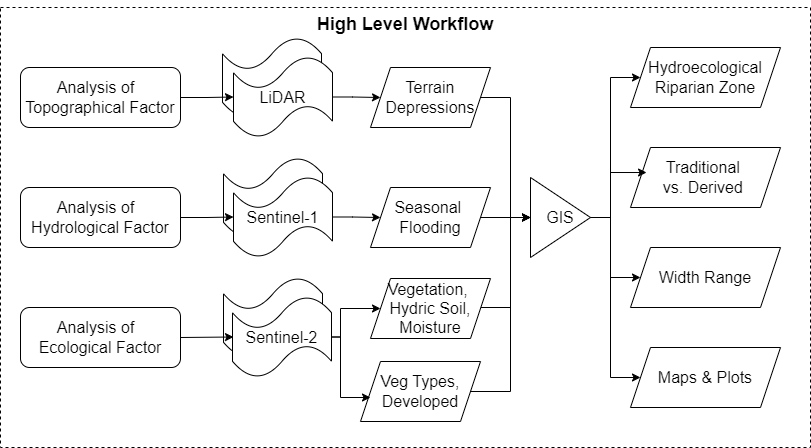

The diagram above was exported from draw.io. Its source (the exported page's mxGraphModel, read from the mxfile embedded in the PNG):
<mxGraphModel dx="2247" dy="822" grid="1" gridSize="10" guides="1" tooltips="1" connect="1" arrows="1" fold="1" page="1" pageScale="1" pageWidth="827" pageHeight="1169" math="0" shadow="0">
  <root>
    <mxCell id="0" />
    <mxCell id="1" parent="0" />
    <mxCell id="m4_pbf9Ti8N78k4BTB3g-1" value="&lt;b&gt;&lt;font style=&quot;font-size: 18px;&quot;&gt;High Level Workflow&lt;/font&gt;&lt;/b&gt;" style="rounded=0;whiteSpace=wrap;html=1;verticalAlign=top;fontSize=17;dashed=1;fillColor=none;movable=1;resizable=1;rotatable=1;deletable=1;editable=1;locked=0;connectable=1;" vertex="1" parent="1">
      <mxGeometry x="-820" y="80" width="810" height="440" as="geometry" />
    </mxCell>
    <mxCell id="m4_pbf9Ti8N78k4BTB3g-2" style="edgeStyle=orthogonalEdgeStyle;rounded=0;orthogonalLoop=1;jettySize=auto;html=1;exitX=1;exitY=0.5;exitDx=0;exitDy=0;exitPerimeter=0;entryX=0;entryY=0.5;entryDx=0;entryDy=0;fontSize=16;" edge="1" parent="1" source="m4_pbf9Ti8N78k4BTB3g-24" target="m4_pbf9Ti8N78k4BTB3g-4">
      <mxGeometry relative="1" as="geometry" />
    </mxCell>
    <mxCell id="m4_pbf9Ti8N78k4BTB3g-3" style="edgeStyle=orthogonalEdgeStyle;rounded=0;orthogonalLoop=1;jettySize=auto;html=1;exitX=1;exitY=0.5;exitDx=0;exitDy=0;entryX=0;entryY=0.5;entryDx=0;entryDy=0;" edge="1" parent="1" source="m4_pbf9Ti8N78k4BTB3g-4" target="m4_pbf9Ti8N78k4BTB3g-17">
      <mxGeometry relative="1" as="geometry">
        <Array as="points">
          <mxPoint x="-310" y="170" />
          <mxPoint x="-310" y="290" />
        </Array>
      </mxGeometry>
    </mxCell>
    <mxCell id="m4_pbf9Ti8N78k4BTB3g-4" value="&lt;span&gt;Terrain Depressions&lt;/span&gt;" style="shape=parallelogram;perimeter=parallelogramPerimeter;whiteSpace=wrap;html=1;fixedSize=1;fontSize=16;" vertex="1" parent="1">
      <mxGeometry x="-450" y="140" width="120" height="60" as="geometry" />
    </mxCell>
    <mxCell id="m4_pbf9Ti8N78k4BTB3g-5" value="&lt;span&gt;Analysis of&amp;nbsp;&amp;nbsp;&lt;br&gt;&lt;/span&gt;&lt;div&gt;&lt;span style=&quot;background-color: transparent; color: light-dark(rgb(0, 0, 0), rgb(255, 255, 255));&quot;&gt;Hydrological&amp;nbsp;&lt;/span&gt;&lt;span style=&quot;background-color: transparent; color: light-dark(rgb(0, 0, 0), rgb(255, 255, 255));&quot;&gt;Factor&lt;/span&gt;&lt;/div&gt;" style="rounded=1;whiteSpace=wrap;html=1;fontSize=16;" vertex="1" parent="1">
      <mxGeometry x="-800" y="260" width="160" height="60" as="geometry" />
    </mxCell>
    <mxCell id="m4_pbf9Ti8N78k4BTB3g-6" value="&lt;span&gt;Analysis of&amp;nbsp;&amp;nbsp;&lt;/span&gt;&lt;div&gt;&lt;span&gt;Topographical Factor&lt;/span&gt;&lt;/div&gt;" style="rounded=1;whiteSpace=wrap;html=1;fontSize=16;" vertex="1" parent="1">
      <mxGeometry x="-800" y="140" width="160" height="60" as="geometry" />
    </mxCell>
    <mxCell id="m4_pbf9Ti8N78k4BTB3g-7" value="&lt;span&gt;Analysis of&amp;nbsp;&amp;nbsp;&lt;br&gt;&lt;/span&gt;&lt;div&gt;&lt;span style=&quot;background-color: transparent; color: light-dark(rgb(0, 0, 0), rgb(255, 255, 255));&quot;&gt;Ecological&amp;nbsp;&lt;/span&gt;&lt;span style=&quot;background-color: transparent; color: light-dark(rgb(0, 0, 0), rgb(255, 255, 255));&quot;&gt;Factor&lt;/span&gt;&lt;/div&gt;" style="rounded=1;whiteSpace=wrap;html=1;fontSize=16;" vertex="1" parent="1">
      <mxGeometry x="-800" y="380" width="160" height="60" as="geometry" />
    </mxCell>
    <mxCell id="m4_pbf9Ti8N78k4BTB3g-8" style="edgeStyle=orthogonalEdgeStyle;rounded=0;orthogonalLoop=1;jettySize=auto;html=1;exitX=1;exitY=0.5;exitDx=0;exitDy=0;exitPerimeter=0;entryX=0;entryY=0.5;entryDx=0;entryDy=0;fontSize=16;" edge="1" parent="1" source="m4_pbf9Ti8N78k4BTB3g-27" target="m4_pbf9Ti8N78k4BTB3g-11">
      <mxGeometry relative="1" as="geometry" />
    </mxCell>
    <mxCell id="m4_pbf9Ti8N78k4BTB3g-9" style="edgeStyle=orthogonalEdgeStyle;rounded=0;orthogonalLoop=1;jettySize=auto;html=1;exitX=1;exitY=0.5;exitDx=0;exitDy=0;exitPerimeter=0;entryX=0;entryY=0.5;entryDx=0;entryDy=0;fontSize=16;" edge="1" parent="1" source="m4_pbf9Ti8N78k4BTB3g-30" target="m4_pbf9Ti8N78k4BTB3g-13">
      <mxGeometry relative="1" as="geometry">
        <Array as="points">
          <mxPoint x="-480" y="409" />
          <mxPoint x="-480" y="381" />
        </Array>
      </mxGeometry>
    </mxCell>
    <mxCell id="m4_pbf9Ti8N78k4BTB3g-10" style="edgeStyle=orthogonalEdgeStyle;rounded=0;orthogonalLoop=1;jettySize=auto;html=1;exitX=1;exitY=0.5;exitDx=0;exitDy=0;entryX=0;entryY=0.5;entryDx=0;entryDy=0;fontSize=16;" edge="1" parent="1" source="m4_pbf9Ti8N78k4BTB3g-11" target="m4_pbf9Ti8N78k4BTB3g-17">
      <mxGeometry relative="1" as="geometry" />
    </mxCell>
    <mxCell id="m4_pbf9Ti8N78k4BTB3g-11" value="&lt;span&gt;Seasonal&amp;nbsp;&lt;/span&gt;&lt;div&gt;&lt;span&gt;Flooding&lt;/span&gt;&lt;br&gt;&lt;/div&gt;" style="shape=parallelogram;perimeter=parallelogramPerimeter;whiteSpace=wrap;html=1;fixedSize=1;fontSize=16;" vertex="1" parent="1">
      <mxGeometry x="-450" y="260" width="120" height="60" as="geometry" />
    </mxCell>
    <mxCell id="m4_pbf9Ti8N78k4BTB3g-12" style="edgeStyle=orthogonalEdgeStyle;rounded=0;orthogonalLoop=1;jettySize=auto;html=1;exitX=1;exitY=0.5;exitDx=0;exitDy=0;entryX=0;entryY=0.5;entryDx=0;entryDy=0;" edge="1" parent="1" source="m4_pbf9Ti8N78k4BTB3g-13" target="m4_pbf9Ti8N78k4BTB3g-17">
      <mxGeometry relative="1" as="geometry">
        <Array as="points">
          <mxPoint x="-340" y="380" />
          <mxPoint x="-310" y="380" />
          <mxPoint x="-310" y="290" />
        </Array>
      </mxGeometry>
    </mxCell>
    <mxCell id="m4_pbf9Ti8N78k4BTB3g-13" value="&lt;span&gt;Vegetation,&amp;nbsp;&lt;/span&gt;&lt;div&gt;&lt;span&gt;Hydric Soil, Moisture&lt;/span&gt;&lt;br&gt;&lt;/div&gt;" style="shape=parallelogram;perimeter=parallelogramPerimeter;whiteSpace=wrap;html=1;fixedSize=1;fontSize=16;" vertex="1" parent="1">
      <mxGeometry x="-450" y="351" width="120" height="60" as="geometry" />
    </mxCell>
    <mxCell id="m4_pbf9Ti8N78k4BTB3g-14" style="edgeStyle=orthogonalEdgeStyle;rounded=0;orthogonalLoop=1;jettySize=auto;html=1;exitX=1;exitY=0.5;exitDx=0;exitDy=0;entryX=0;entryY=0.5;entryDx=0;entryDy=0;" edge="1" parent="1" source="m4_pbf9Ti8N78k4BTB3g-17" target="m4_pbf9Ti8N78k4BTB3g-18">
      <mxGeometry relative="1" as="geometry">
        <Array as="points">
          <mxPoint x="-210" y="290" />
          <mxPoint x="-210" y="150" />
        </Array>
      </mxGeometry>
    </mxCell>
    <mxCell id="m4_pbf9Ti8N78k4BTB3g-15" style="edgeStyle=orthogonalEdgeStyle;rounded=0;orthogonalLoop=1;jettySize=auto;html=1;exitX=1;exitY=0.5;exitDx=0;exitDy=0;entryX=0;entryY=0.5;entryDx=0;entryDy=0;" edge="1" parent="1" source="m4_pbf9Ti8N78k4BTB3g-17" target="m4_pbf9Ti8N78k4BTB3g-20">
      <mxGeometry relative="1" as="geometry">
        <Array as="points">
          <mxPoint x="-210" y="290" />
          <mxPoint x="-210" y="350" />
        </Array>
      </mxGeometry>
    </mxCell>
    <mxCell id="m4_pbf9Ti8N78k4BTB3g-16" style="edgeStyle=orthogonalEdgeStyle;rounded=0;orthogonalLoop=1;jettySize=auto;html=1;exitX=1;exitY=0.5;exitDx=0;exitDy=0;entryX=0;entryY=0.5;entryDx=0;entryDy=0;" edge="1" parent="1" source="m4_pbf9Ti8N78k4BTB3g-17" target="m4_pbf9Ti8N78k4BTB3g-21">
      <mxGeometry relative="1" as="geometry">
        <Array as="points">
          <mxPoint x="-210" y="290" />
          <mxPoint x="-210" y="450" />
        </Array>
      </mxGeometry>
    </mxCell>
    <mxCell id="m4_pbf9Ti8N78k4BTB3g-17" value="GIS" style="triangle;whiteSpace=wrap;html=1;fontSize=16;" vertex="1" parent="1">
      <mxGeometry x="-290" y="250" width="60" height="80" as="geometry" />
    </mxCell>
    <mxCell id="m4_pbf9Ti8N78k4BTB3g-18" value="&lt;span&gt;Hydroecological Riparian Zone&lt;/span&gt;" style="shape=parallelogram;perimeter=parallelogramPerimeter;whiteSpace=wrap;html=1;fixedSize=1;fontSize=16;" vertex="1" parent="1">
      <mxGeometry x="-190" y="120" width="150" height="60" as="geometry" />
    </mxCell>
    <mxCell id="m4_pbf9Ti8N78k4BTB3g-19" value="&lt;span style=&quot;color: rgb(0, 0, 0); font-family: Helvetica; font-style: normal; font-variant-ligatures: normal; font-variant-caps: normal; font-weight: 400; letter-spacing: normal; orphans: 2; text-align: center; text-indent: 0px; text-transform: none; widows: 2; word-spacing: 0px; -webkit-text-stroke-width: 0px; white-space: normal; background-color: rgb(255, 255, 255); text-decoration-thickness: initial; text-decoration-style: initial; text-decoration-color: initial; float: none; display: inline !important;&quot;&gt;Traditional&amp;nbsp;&lt;/span&gt;&lt;div&gt;&lt;span style=&quot;color: rgb(0, 0, 0); font-family: Helvetica; font-style: normal; font-variant-ligatures: normal; font-variant-caps: normal; font-weight: 400; letter-spacing: normal; orphans: 2; text-align: center; text-indent: 0px; text-transform: none; widows: 2; word-spacing: 0px; -webkit-text-stroke-width: 0px; white-space: normal; background-color: rgb(255, 255, 255); text-decoration-thickness: initial; text-decoration-style: initial; text-decoration-color: initial; float: none; display: inline !important;&quot;&gt;vs. Derived&amp;nbsp;&lt;/span&gt;&lt;/div&gt;" style="shape=parallelogram;perimeter=parallelogramPerimeter;whiteSpace=wrap;html=1;fixedSize=1;fontSize=16;" vertex="1" parent="1">
      <mxGeometry x="-190" y="220" width="150" height="60" as="geometry" />
    </mxCell>
    <mxCell id="m4_pbf9Ti8N78k4BTB3g-20" value="&lt;span style=&quot;color: rgb(0, 0, 0); font-family: Helvetica; font-style: normal; font-variant-ligatures: normal; font-variant-caps: normal; font-weight: 400; letter-spacing: normal; orphans: 2; text-align: center; text-indent: 0px; text-transform: none; widows: 2; word-spacing: 0px; -webkit-text-stroke-width: 0px; white-space: normal; background-color: rgb(255, 255, 255); text-decoration-thickness: initial; text-decoration-style: initial; text-decoration-color: initial; float: none; display: inline !important;&quot;&gt;Width Range&lt;/span&gt;" style="shape=parallelogram;perimeter=parallelogramPerimeter;whiteSpace=wrap;html=1;fixedSize=1;fontSize=16;" vertex="1" parent="1">
      <mxGeometry x="-190" y="320" width="150" height="60" as="geometry" />
    </mxCell>
    <mxCell id="m4_pbf9Ti8N78k4BTB3g-21" value="Maps &amp;amp; Plots" style="shape=parallelogram;perimeter=parallelogramPerimeter;whiteSpace=wrap;html=1;fixedSize=1;fontSize=16;" vertex="1" parent="1">
      <mxGeometry x="-190" y="420" width="150" height="60" as="geometry" />
    </mxCell>
    <mxCell id="m4_pbf9Ti8N78k4BTB3g-22" value="" style="group;fontSize=16;" vertex="1" connectable="0" parent="1">
      <mxGeometry x="-598" y="110" width="109" height="100" as="geometry" />
    </mxCell>
    <mxCell id="m4_pbf9Ti8N78k4BTB3g-23" value="" style="shape=tape;whiteSpace=wrap;html=1;fontSize=16;" vertex="1" parent="m4_pbf9Ti8N78k4BTB3g-22">
      <mxGeometry width="99" height="81" as="geometry" />
    </mxCell>
    <mxCell id="m4_pbf9Ti8N78k4BTB3g-24" value="&lt;span&gt;LiDAR&lt;/span&gt;" style="shape=tape;whiteSpace=wrap;html=1;fontSize=16;" vertex="1" parent="m4_pbf9Ti8N78k4BTB3g-22">
      <mxGeometry x="11" y="19" width="99" height="81" as="geometry" />
    </mxCell>
    <mxCell id="m4_pbf9Ti8N78k4BTB3g-25" value="" style="group;fontSize=16;" vertex="1" connectable="0" parent="1">
      <mxGeometry x="-597" y="230" width="109" height="100" as="geometry" />
    </mxCell>
    <mxCell id="m4_pbf9Ti8N78k4BTB3g-26" value="" style="shape=tape;whiteSpace=wrap;html=1;fontSize=16;" vertex="1" parent="m4_pbf9Ti8N78k4BTB3g-25">
      <mxGeometry width="99" height="81" as="geometry" />
    </mxCell>
    <mxCell id="m4_pbf9Ti8N78k4BTB3g-27" value="&lt;span&gt;Sentinel-1&lt;/span&gt;" style="shape=tape;whiteSpace=wrap;html=1;fontSize=16;" vertex="1" parent="m4_pbf9Ti8N78k4BTB3g-25">
      <mxGeometry x="10" y="19" width="99" height="81" as="geometry" />
    </mxCell>
    <mxCell id="m4_pbf9Ti8N78k4BTB3g-28" value="" style="group;fontSize=16;" vertex="1" connectable="0" parent="1">
      <mxGeometry x="-598" y="350" width="109" height="100" as="geometry" />
    </mxCell>
    <mxCell id="m4_pbf9Ti8N78k4BTB3g-29" value="" style="shape=tape;whiteSpace=wrap;html=1;fontSize=16;" vertex="1" parent="m4_pbf9Ti8N78k4BTB3g-28">
      <mxGeometry x="1" width="99" height="81" as="geometry" />
    </mxCell>
    <mxCell id="m4_pbf9Ti8N78k4BTB3g-30" value="&lt;span&gt;Sentinel-2&lt;/span&gt;" style="shape=tape;whiteSpace=wrap;html=1;fontSize=16;" vertex="1" parent="m4_pbf9Ti8N78k4BTB3g-28">
      <mxGeometry x="10" y="19" width="99" height="81" as="geometry" />
    </mxCell>
    <mxCell id="m4_pbf9Ti8N78k4BTB3g-31" style="edgeStyle=orthogonalEdgeStyle;rounded=0;orthogonalLoop=1;jettySize=auto;html=1;exitX=1;exitY=0.5;exitDx=0;exitDy=0;entryX=0;entryY=0.5;entryDx=0;entryDy=0;entryPerimeter=0;fontSize=16;" edge="1" parent="1" source="m4_pbf9Ti8N78k4BTB3g-6" target="m4_pbf9Ti8N78k4BTB3g-24">
      <mxGeometry relative="1" as="geometry" />
    </mxCell>
    <mxCell id="m4_pbf9Ti8N78k4BTB3g-32" style="edgeStyle=orthogonalEdgeStyle;rounded=0;orthogonalLoop=1;jettySize=auto;html=1;exitX=1;exitY=0.5;exitDx=0;exitDy=0;entryX=0;entryY=0.5;entryDx=0;entryDy=0;entryPerimeter=0;fontSize=16;" edge="1" parent="1" source="m4_pbf9Ti8N78k4BTB3g-5" target="m4_pbf9Ti8N78k4BTB3g-27">
      <mxGeometry relative="1" as="geometry" />
    </mxCell>
    <mxCell id="m4_pbf9Ti8N78k4BTB3g-33" style="edgeStyle=orthogonalEdgeStyle;rounded=0;orthogonalLoop=1;jettySize=auto;html=1;exitX=1;exitY=0.5;exitDx=0;exitDy=0;entryX=0;entryY=0.5;entryDx=0;entryDy=0;entryPerimeter=0;fontSize=16;" edge="1" parent="1" source="m4_pbf9Ti8N78k4BTB3g-7">
      <mxGeometry relative="1" as="geometry">
        <mxPoint x="-587" y="409.5" as="targetPoint" />
      </mxGeometry>
    </mxCell>
    <mxCell id="m4_pbf9Ti8N78k4BTB3g-34" style="edgeStyle=orthogonalEdgeStyle;rounded=0;orthogonalLoop=1;jettySize=auto;html=1;exitX=1;exitY=0.5;exitDx=0;exitDy=0;entryX=0.107;entryY=0.417;entryDx=0;entryDy=0;entryPerimeter=0;" edge="1" parent="1" source="m4_pbf9Ti8N78k4BTB3g-17" target="m4_pbf9Ti8N78k4BTB3g-19">
      <mxGeometry relative="1" as="geometry">
        <Array as="points">
          <mxPoint x="-210" y="290" />
          <mxPoint x="-210" y="245" />
        </Array>
      </mxGeometry>
    </mxCell>
    <mxCell id="m4_pbf9Ti8N78k4BTB3g-35" style="edgeStyle=orthogonalEdgeStyle;rounded=0;orthogonalLoop=1;jettySize=auto;html=1;exitX=0.5;exitY=1;exitDx=0;exitDy=0;fontSize=16;" edge="1" parent="1">
      <mxGeometry relative="1" as="geometry">
        <mxPoint x="-80" y="80" as="sourcePoint" />
        <mxPoint x="-80" y="80" as="targetPoint" />
      </mxGeometry>
    </mxCell>
    <mxCell id="m4_pbf9Ti8N78k4BTB3g-36" style="edgeStyle=orthogonalEdgeStyle;rounded=0;orthogonalLoop=1;jettySize=auto;html=1;exitX=1;exitY=0.5;exitDx=0;exitDy=0;entryX=0;entryY=0.5;entryDx=0;entryDy=0;" edge="1" parent="1" source="m4_pbf9Ti8N78k4BTB3g-37" target="m4_pbf9Ti8N78k4BTB3g-17">
      <mxGeometry relative="1" as="geometry">
        <Array as="points">
          <mxPoint x="-310" y="464" />
          <mxPoint x="-310" y="290" />
        </Array>
      </mxGeometry>
    </mxCell>
    <mxCell id="m4_pbf9Ti8N78k4BTB3g-37" value="&lt;span&gt;Veg Types, Developed&lt;/span&gt;" style="shape=parallelogram;perimeter=parallelogramPerimeter;whiteSpace=wrap;html=1;fixedSize=1;fontSize=16;" vertex="1" parent="1">
      <mxGeometry x="-460" y="434" width="120" height="60" as="geometry" />
    </mxCell>
    <mxCell id="m4_pbf9Ti8N78k4BTB3g-38" style="edgeStyle=orthogonalEdgeStyle;rounded=0;orthogonalLoop=1;jettySize=auto;html=1;exitX=1;exitY=0.5;exitDx=0;exitDy=0;exitPerimeter=0;" edge="1" parent="1" source="m4_pbf9Ti8N78k4BTB3g-30">
      <mxGeometry relative="1" as="geometry">
        <mxPoint x="-450" y="470" as="targetPoint" />
        <Array as="points">
          <mxPoint x="-480" y="409" />
          <mxPoint x="-480" y="470" />
        </Array>
      </mxGeometry>
    </mxCell>
  </root>
</mxGraphModel>